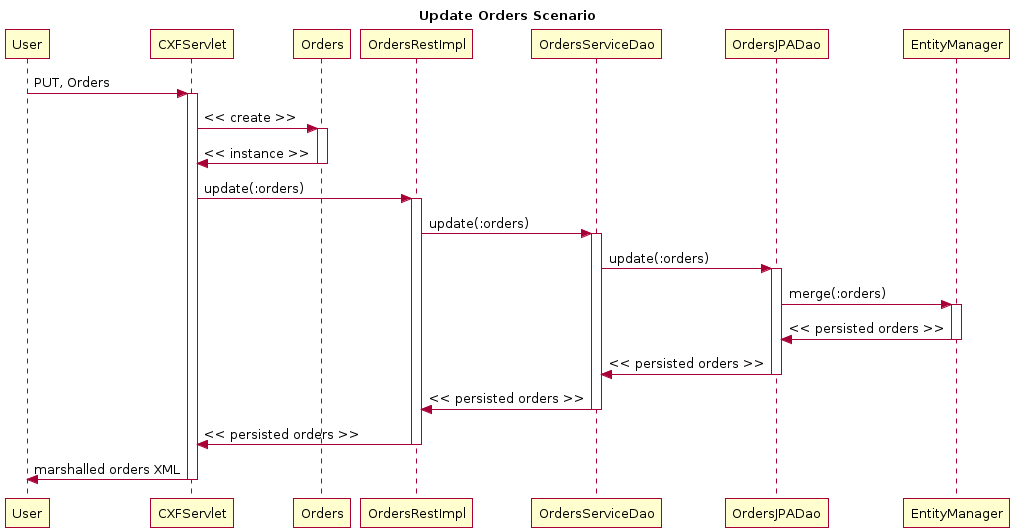

The diagram above was rendered by PlantUML. Its source (embedded in the PNG):
@startuml
title Update Orders Scenario
participant User
User -> CXFServlet: PUT, Orders
activate CXFServlet
CXFServlet -> Orders: << create >>
activate Orders
Orders -> CXFServlet: << instance >>
deactivate Orders
CXFServlet -> OrdersRestImpl: update(:orders)
activate OrdersRestImpl
OrdersRestImpl -> OrdersServiceDao: update(:orders)
activate OrdersServiceDao
OrdersServiceDao -> OrdersJPADao: update(:orders)
activate OrdersJPADao
OrdersJPADao -> EntityManager: merge(:orders)
activate EntityManager
EntityManager -> OrdersJPADao: << persisted orders >>
deactivate EntityManager
OrdersJPADao -> OrdersServiceDao: << persisted orders >>
deactivate OrdersJPADao
OrdersServiceDao -> OrdersRestImpl: << persisted orders >>
deactivate OrdersServiceDao
OrdersRestImpl -> CXFServlet: << persisted orders >>
deactivate OrdersRestImpl
CXFServlet -> User: marshalled orders XML
deactivate CXFServlet
@enduml